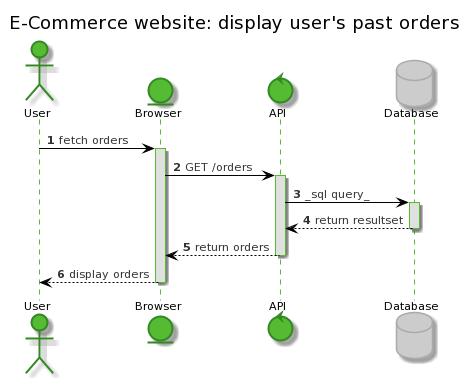

The diagram above was rendered by PlantUML. Its source (embedded in the PNG):
@startuml
!define LIGHTGREEN
!includeurl https://raw.githubusercontent.com/Drakemor/RedDress-PlantUML/master/style.puml

actor User as U
entity Browser as B
control API as A
database Database as D

autoactivate on
autonumber

title "E-Commerce website: display user's past orders"

U -> B: fetch orders
B -> A: GET /orders
A -> D: _sql query_
D --> A: return resultset
A --> B: return orders
B --> U: display orders
@enduml